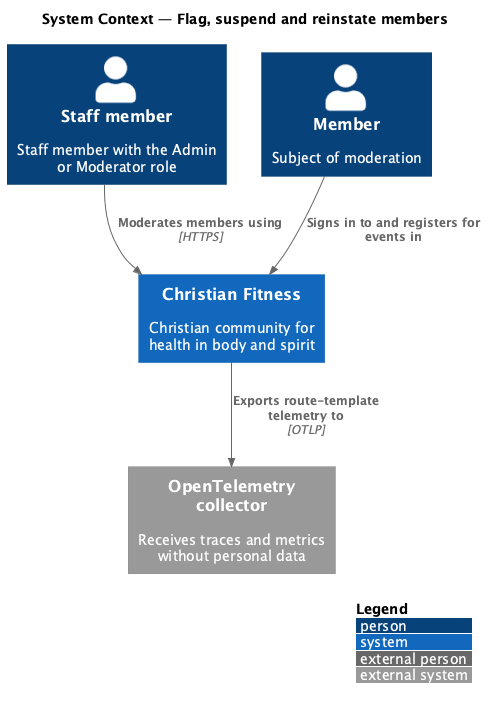

The diagram above was rendered by PlantUML. Its source (embedded in the PNG):
@startuml
!include <C4/C4_Context>
LAYOUT_WITH_LEGEND()
title System Context — Flag, suspend and reinstate members

Person(user, "Staff member", "Staff member with the Admin or Moderator role")
System(cf, "Christian Fitness", "Christian community for health in body and spirit")
System_Ext(otel, "OpenTelemetry collector", "Receives traces and metrics without personal data")
Person(member, "Member", "Subject of moderation")
Rel(member, cf, "Signs in to and registers for events in")
Rel(user, cf, "Moderates members using", "HTTPS")
Rel(cf, otel, "Exports route-template telemetry to", "OTLP")
@enduml